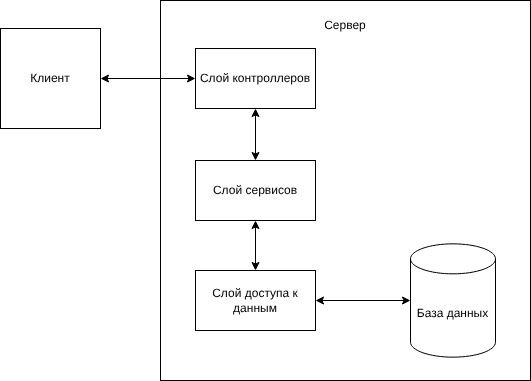

The diagram above was exported from draw.io. Its source (the exported page's mxGraphModel, read from the mxfile embedded in the PNG):
<mxGraphModel dx="1238" dy="544" grid="1" gridSize="10" guides="1" tooltips="1" connect="1" arrows="1" fold="1" page="1" pageScale="1" pageWidth="827" pageHeight="1169" math="0" shadow="0">
  <root>
    <mxCell id="0" />
    <mxCell id="1" parent="0" />
    <mxCell id="12" value="" style="rounded=0;whiteSpace=wrap;html=1;" parent="1" vertex="1">
      <mxGeometry x="540" y="140" width="370" height="380" as="geometry" />
    </mxCell>
    <mxCell id="2" value="Клиент" style="whiteSpace=wrap;html=1;aspect=fixed;" parent="1" vertex="1">
      <mxGeometry x="380" y="168" width="100" height="100" as="geometry" />
    </mxCell>
    <mxCell id="8" value="База данных" style="shape=cylinder3;whiteSpace=wrap;html=1;boundedLbl=1;backgroundOutline=1;size=15;" parent="1" vertex="1">
      <mxGeometry x="790" y="383.34000000000003" width="85" height="113.33" as="geometry" />
    </mxCell>
    <mxCell id="16" style="edgeStyle=none;html=1;exitX=0.5;exitY=1;exitDx=0;exitDy=0;entryX=0.5;entryY=0;entryDx=0;entryDy=0;startArrow=classic;startFill=1;" parent="1" source="13" target="14" edge="1">
      <mxGeometry relative="1" as="geometry" />
    </mxCell>
    <mxCell id="13" value="Слой контроллеров" style="rounded=0;whiteSpace=wrap;html=1;" parent="1" vertex="1">
      <mxGeometry x="575" y="188" width="120" height="60" as="geometry" />
    </mxCell>
    <mxCell id="17" style="edgeStyle=none;html=1;startArrow=classic;startFill=1;" parent="1" source="14" target="15" edge="1">
      <mxGeometry relative="1" as="geometry" />
    </mxCell>
    <mxCell id="14" value="Слой сервисов" style="rounded=0;whiteSpace=wrap;html=1;" parent="1" vertex="1">
      <mxGeometry x="575" y="300" width="120" height="60" as="geometry" />
    </mxCell>
    <mxCell id="15" value="Слой доступа к данным" style="rounded=0;whiteSpace=wrap;html=1;" parent="1" vertex="1">
      <mxGeometry x="575" y="410" width="120" height="60" as="geometry" />
    </mxCell>
    <mxCell id="18" value="Сервер" style="text;html=1;align=center;verticalAlign=middle;whiteSpace=wrap;rounded=0;" parent="1" vertex="1">
      <mxGeometry x="695" y="150" width="60" height="30" as="geometry" />
    </mxCell>
    <mxCell id="19" style="edgeStyle=none;html=1;exitX=1;exitY=0.5;exitDx=0;exitDy=0;entryX=0;entryY=0.5;entryDx=0;entryDy=0;entryPerimeter=0;startArrow=classic;startFill=1;" parent="1" source="15" target="8" edge="1">
      <mxGeometry relative="1" as="geometry" />
    </mxCell>
    <mxCell id="4" style="edgeStyle=none;html=1;exitX=1;exitY=0.5;exitDx=0;exitDy=0;entryX=0;entryY=0.5;entryDx=0;entryDy=0;startArrow=classic;startFill=1;" parent="1" source="2" target="13" edge="1">
      <mxGeometry relative="1" as="geometry">
        <mxPoint x="480" y="254.99750000000006" as="targetPoint" />
      </mxGeometry>
    </mxCell>
  </root>
</mxGraphModel>